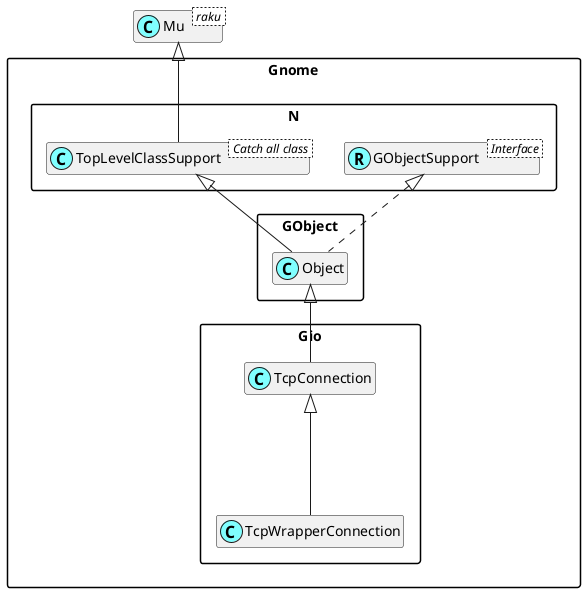

The diagram above was rendered by PlantUML. Its source (embedded in the PNG):
@startuml
'scale 0.8

skinparam packageStyle rectangle
skinparam stereotypeCBackgroundColor #80ffff
set namespaceSeparator ::
hide members

class Mu < raku >

class Gnome::N::TopLevelClassSupport < Catch all class >
Mu <|-- Gnome::N::TopLevelClassSupport

Interface Gnome::N::GObjectSupport < Interface >
class Gnome::N::GObjectSupport <<(R,#80ffff)>>
Gnome::Gio::TcpConnection <|--- Gnome::Gio::TcpWrapperConnection
Gnome::GObject::Object <|-- Gnome::Gio::TcpConnection
Gnome::N::TopLevelClassSupport <|-- Gnome::GObject::Object
Gnome::N::GObjectSupport <|. Gnome::GObject::Object

@enduml